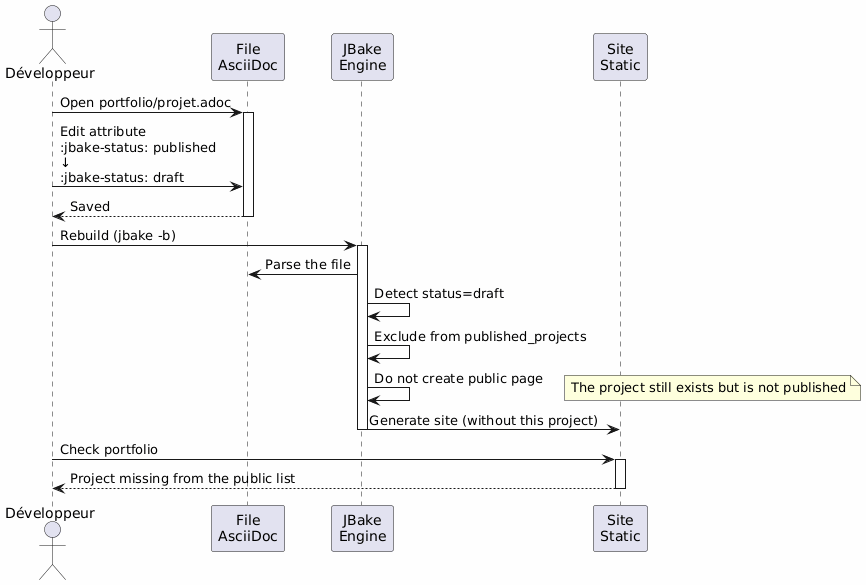

The diagram above was rendered by PlantUML. Its source (embedded in the PNG):
@startuml
skinparam backgroundColor #FEFEFE
actor Développeur as dev
participant "File\nAsciiDoc" as file
participant "JBake\nEngine" as jbake
participant "Site\nStatic" as site

dev -> file : Open portfolio/projet.adoc
activate file

dev -> file : Edit attribute\n:jbake-status: published\n↓\n:jbake-status: draft

file --> dev : Saved
deactivate file

dev -> jbake : Rebuild (jbake -b)
activate jbake
jbake -> file : Parse the file
jbake -> jbake : Detect status=draft
jbake -> jbake : Exclude from published_projects
jbake -> jbake : Do not create public page
note right
The project still exists but is not published
end note
jbake -> site : Generate site (without this project)
deactivate jbake

dev -> site : Check portfolio
activate site
site --> dev : Project missing from the public list
deactivate site
@enduml